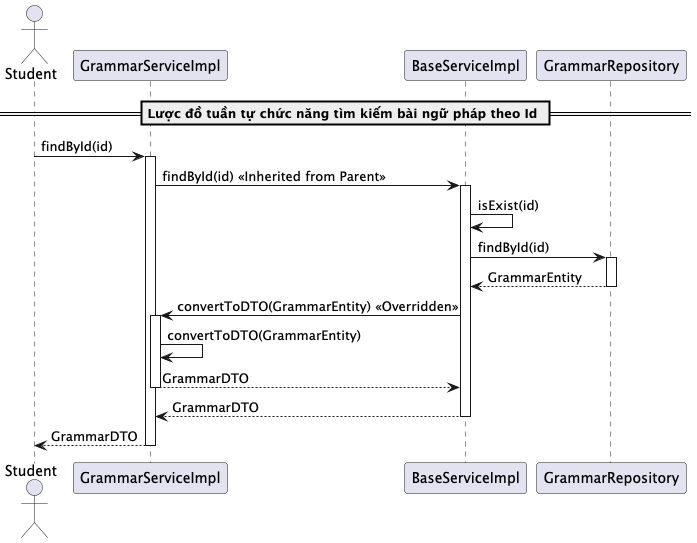

The diagram above was rendered by PlantUML. Its source (embedded in the PNG):
@startuml findByIdGrammarService

actor Student
participant "GrammarServiceImpl" as GrammarService
participant "BaseServiceImpl" as BaseService
participant "GrammarRepository" as Repository


== Lược đồ tuần tự chức năng tìm kiếm bài ngữ pháp theo Id ==
Student -> GrammarService: findById(id)
activate GrammarService
GrammarService -> BaseService: findById(id) << Inherited from Parent >>
activate BaseService
BaseService -> BaseService: isExist(id)
BaseService -> Repository: findById(id)
activate Repository
Repository --> BaseService: GrammarEntity
deactivate Repository
BaseService -> GrammarService: convertToDTO(GrammarEntity) << Overridden >>
activate GrammarService
GrammarService -> GrammarService: convertToDTO(GrammarEntity)
GrammarService --> BaseService: GrammarDTO
deactivate GrammarService
BaseService --> GrammarService: GrammarDTO
deactivate BaseService
GrammarService --> Student: GrammarDTO
deactivate GrammarService

@enduml